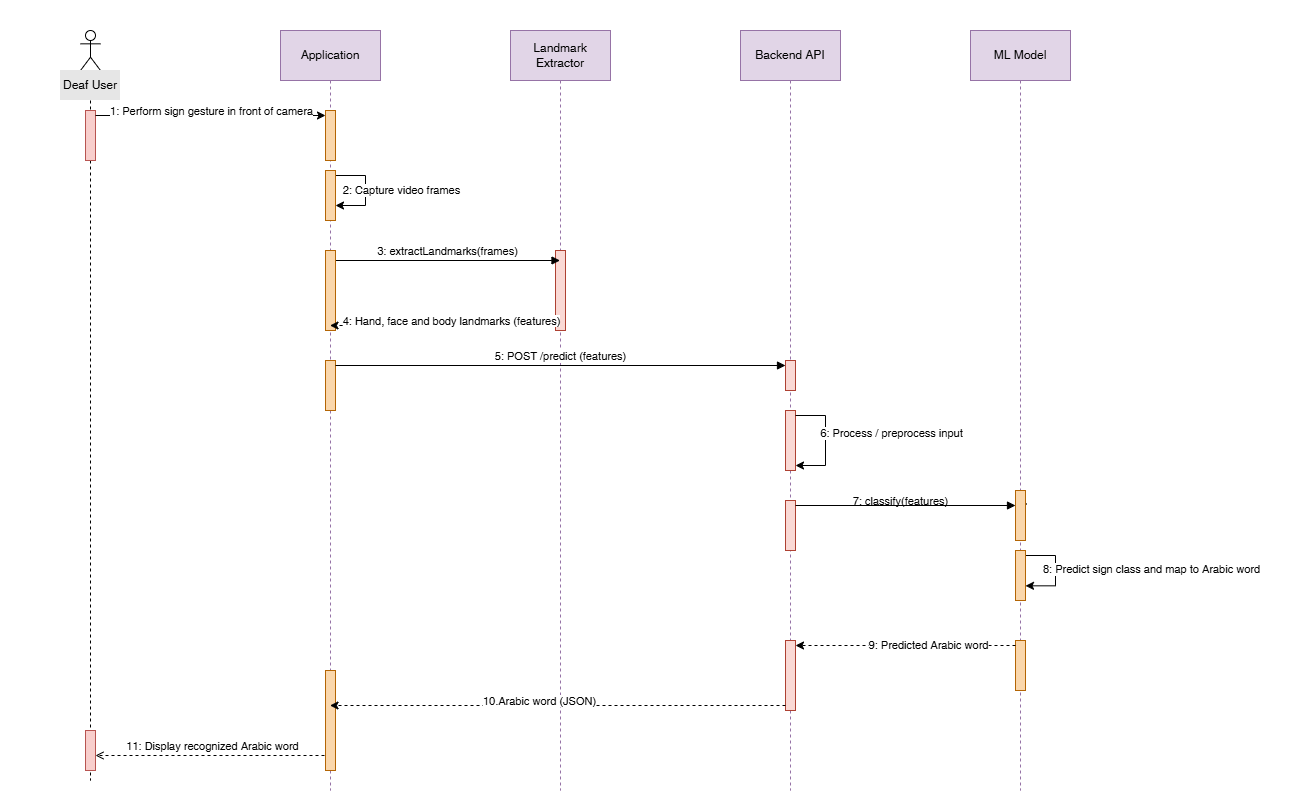

The diagram above was exported from draw.io. Its source (the exported page's mxGraphModel, read from the mxfile embedded in the PNG):
<mxGraphModel dx="1946" dy="1190" grid="1" gridSize="10" guides="1" tooltips="1" connect="1" arrows="1" fold="1" page="1" pageScale="1" pageWidth="100" pageHeight="400" math="0" shadow="0">
  <root>
    <mxCell id="0" />
    <mxCell id="1" parent="0" />
    <mxCell id="c4" parent="1" style="shape=umlLifeline;perimeter=lifelinePerimeter;whiteSpace=wrap;html=1;container=0;dropTarget=0;collapsible=0;recursiveResize=0;outlineConnect=0;portConstraint=eastwest;newEdgeStyle={&quot;edgeStyle&quot;:&quot;elbowEdgeStyle&quot;,&quot;elbow&quot;:&quot;vertical&quot;,&quot;curved&quot;:0,&quot;rounded&quot;:0};size=50;fillColor=#e1d5e7;strokeColor=#9673a6;fontSize=12;" value="Application" vertex="1">
      <mxGeometry height="760" width="100" x="280" y="30" as="geometry" />
    </mxCell>
    <mxCell id="v_TkorYEZl6TL58BuQZ1-6" parent="c4" style="html=1;points=[[0,0,0,0,5],[0,1,0,0,-5],[1,0,0,0,5],[1,1,0,0,-5]];perimeter=orthogonalPerimeter;outlineConnect=0;targetShapes=umlLifeline;portConstraint=eastwest;newEdgeStyle={&quot;edgeStyle&quot;:&quot;sequenceEdgeStyle&quot;,&quot;libavoidRouting&quot;:0,&quot;curved&quot;:0,&quot;rounded&quot;:0};fillColor=#fad7ac;strokeColor=#b46504;" value="" vertex="1">
      <mxGeometry height="50" width="10" x="45" y="80" as="geometry" />
    </mxCell>
    <mxCell id="v_TkorYEZl6TL58BuQZ1-40" edge="1" parent="c4" source="v_TkorYEZl6TL58BuQZ1-7" style="edgeStyle=sequenceEdgeStyle;rounded=0;orthogonalLoop=1;jettySize=auto;html=1;libavoidRouting=0;curved=0;exitX=1;exitY=0;exitDx=0;exitDy=5;exitPerimeter=0;defaultLabelBackgroundColor=page;" target="v_TkorYEZl6TL58BuQZ1-7">
      <mxGeometry relative="1" as="geometry">
        <Array as="points" />
      </mxGeometry>
    </mxCell>
    <mxCell id="v_TkorYEZl6TL58BuQZ1-41" connectable="0" parent="v_TkorYEZl6TL58BuQZ1-40" style="edgeLabel;html=1;align=center;verticalAlign=middle;resizable=0;points=[];inheritText=1;defaultLabelBackgroundColor=page;" value="&lt;span style=&quot;text-align: left; background-color: rgb(255, 255, 255);&quot;&gt;2: Capture video frames&lt;/span&gt;" vertex="1">
      <mxGeometry relative="1" x="-0.0321" y="1" as="geometry">
        <mxPoint x="34" as="offset" />
      </mxGeometry>
    </mxCell>
    <mxCell id="v_TkorYEZl6TL58BuQZ1-7" parent="c4" style="html=1;points=[[0,0,0,0,5],[0,1,0,0,-5],[1,0,0,0,5],[1,1,0,0,-5]];perimeter=orthogonalPerimeter;outlineConnect=0;targetShapes=umlLifeline;portConstraint=eastwest;newEdgeStyle={&quot;edgeStyle&quot;:&quot;sequenceEdgeStyle&quot;,&quot;libavoidRouting&quot;:0,&quot;curved&quot;:0,&quot;rounded&quot;:0};fillColor=#fad7ac;strokeColor=#b46504;" value="" vertex="1">
      <mxGeometry height="50" width="10" x="45" y="140" as="geometry" />
    </mxCell>
    <mxCell id="v_TkorYEZl6TL58BuQZ1-10" parent="c4" style="html=1;points=[[0,0,0,0,5],[0,1,0,0,-5],[1,0,0,0,5],[1,1,0,0,-5]];perimeter=orthogonalPerimeter;outlineConnect=0;targetShapes=umlLifeline;portConstraint=eastwest;newEdgeStyle={&quot;edgeStyle&quot;:&quot;sequenceEdgeStyle&quot;,&quot;libavoidRouting&quot;:0,&quot;curved&quot;:0,&quot;rounded&quot;:0};fillColor=#fad7ac;strokeColor=#b46504;" value="" vertex="1">
      <mxGeometry height="50" width="10" x="45" y="330" as="geometry" />
    </mxCell>
    <mxCell id="c5" parent="1" style="shape=umlLifeline;perimeter=lifelinePerimeter;whiteSpace=wrap;html=1;container=0;dropTarget=0;collapsible=0;recursiveResize=0;outlineConnect=0;portConstraint=eastwest;newEdgeStyle={&quot;edgeStyle&quot;:&quot;elbowEdgeStyle&quot;,&quot;elbow&quot;:&quot;vertical&quot;,&quot;curved&quot;:0,&quot;rounded&quot;:0};size=50;fillColor=#e1d5e7;strokeColor=#9673a6;fontSize=12;" value="Landmark&lt;br&gt;Extractor" vertex="1">
      <mxGeometry height="760" width="100" x="510" y="30" as="geometry" />
    </mxCell>
    <mxCell id="v_TkorYEZl6TL58BuQZ1-37" parent="c5" style="html=1;points=[[0,0,0,0,5],[0,1,0,0,-5],[1,0,0,0,5],[1,1,0,0,-5]];perimeter=orthogonalPerimeter;outlineConnect=0;targetShapes=umlLifeline;portConstraint=eastwest;newEdgeStyle={&quot;edgeStyle&quot;:&quot;sequenceEdgeStyle&quot;,&quot;libavoidRouting&quot;:0,&quot;curved&quot;:0,&quot;rounded&quot;:0};fillColor=#fad9d5;strokeColor=#ae4132;" value="" vertex="1">
      <mxGeometry height="80" width="10" x="45" y="220" as="geometry" />
    </mxCell>
    <mxCell id="c6" parent="1" style="shape=umlLifeline;perimeter=lifelinePerimeter;whiteSpace=wrap;html=1;container=0;dropTarget=0;collapsible=0;recursiveResize=0;outlineConnect=0;portConstraint=eastwest;newEdgeStyle={&quot;edgeStyle&quot;:&quot;elbowEdgeStyle&quot;,&quot;elbow&quot;:&quot;vertical&quot;,&quot;curved&quot;:0,&quot;rounded&quot;:0};size=50;fillColor=#e1d5e7;strokeColor=#9673a6;fontSize=12;" value="Backend API" vertex="1">
      <mxGeometry height="760" width="100" x="740" y="30" as="geometry" />
    </mxCell>
    <mxCell id="v_TkorYEZl6TL58BuQZ1-13" parent="c6" style="html=1;points=[[0,0,0,0,5],[0,1,0,0,-5],[1,0,0,0,5],[1,1,0,0,-5]];perimeter=orthogonalPerimeter;outlineConnect=0;targetShapes=umlLifeline;portConstraint=eastwest;newEdgeStyle={&quot;edgeStyle&quot;:&quot;sequenceEdgeStyle&quot;,&quot;libavoidRouting&quot;:0,&quot;curved&quot;:0,&quot;rounded&quot;:0};fillColor=#fad9d5;strokeColor=#ae4132;" value="" vertex="1">
      <mxGeometry height="70" width="10" x="45" y="610" as="geometry" />
    </mxCell>
    <mxCell id="v_TkorYEZl6TL58BuQZ1-17" parent="c6" style="html=1;points=[[0,0,0,0,5],[0,1,0,0,-5],[1,0,0,0,5],[1,1,0,0,-5]];perimeter=orthogonalPerimeter;outlineConnect=0;targetShapes=umlLifeline;portConstraint=eastwest;newEdgeStyle={&quot;edgeStyle&quot;:&quot;sequenceEdgeStyle&quot;,&quot;libavoidRouting&quot;:0,&quot;curved&quot;:0,&quot;rounded&quot;:0};fillColor=#fad9d5;strokeColor=#ae4132;" value="" vertex="1">
      <mxGeometry height="50" width="10" x="45" y="470" as="geometry" />
    </mxCell>
    <mxCell id="v_TkorYEZl6TL58BuQZ1-18" parent="c6" style="html=1;points=[[0,0,0,0,5],[0,1,0,0,-5],[1,0,0,0,5],[1,1,0,0,-5]];perimeter=orthogonalPerimeter;outlineConnect=0;targetShapes=umlLifeline;portConstraint=eastwest;newEdgeStyle={&quot;edgeStyle&quot;:&quot;sequenceEdgeStyle&quot;,&quot;libavoidRouting&quot;:0,&quot;curved&quot;:0,&quot;rounded&quot;:0};fillColor=#fad9d5;strokeColor=#ae4132;" value="" vertex="1">
      <mxGeometry height="30" width="10" x="45" y="330" as="geometry" />
    </mxCell>
    <mxCell id="c7" parent="1" style="shape=umlLifeline;perimeter=lifelinePerimeter;whiteSpace=wrap;html=1;container=0;dropTarget=0;collapsible=0;recursiveResize=0;outlineConnect=0;portConstraint=eastwest;newEdgeStyle={&quot;edgeStyle&quot;:&quot;elbowEdgeStyle&quot;,&quot;elbow&quot;:&quot;vertical&quot;,&quot;curved&quot;:0,&quot;rounded&quot;:0};size=50;fillColor=#e1d5e7;strokeColor=#9673a6;fontSize=12;" value="ML Model" vertex="1">
      <mxGeometry height="760" width="100" x="970" y="30" as="geometry" />
    </mxCell>
    <mxCell id="v_TkorYEZl6TL58BuQZ1-23" edge="1" parent="c7" source="v_TkorYEZl6TL58BuQZ1-19" style="edgeStyle=sequenceEdgeStyle;rounded=0;orthogonalLoop=1;jettySize=auto;html=1;libavoidRouting=0;curved=0;exitX=1;exitY=0;exitDx=0;exitDy=5;exitPerimeter=0;defaultLabelBackgroundColor=page;" target="v_TkorYEZl6TL58BuQZ1-19">
      <mxGeometry relative="1" as="geometry">
        <Array as="points">
          <mxPoint x="85" y="525.3333333333334" />
          <mxPoint x="85" y="555.3333333333334" />
        </Array>
      </mxGeometry>
    </mxCell>
    <mxCell id="v_TkorYEZl6TL58BuQZ1-24" connectable="0" parent="v_TkorYEZl6TL58BuQZ1-23" style="edgeLabel;html=1;align=center;verticalAlign=middle;resizable=0;points=[];inheritText=1;defaultLabelBackgroundColor=page;" value="&lt;span style=&quot;text-align: left; background-color: rgb(255, 255, 255);&quot;&gt;8: Predict sign class and map to Arabic word&lt;/span&gt;" vertex="1">
      <mxGeometry relative="1" x="-0.048" y="-1" as="geometry">
        <mxPoint x="96" as="offset" />
      </mxGeometry>
    </mxCell>
    <mxCell id="v_TkorYEZl6TL58BuQZ1-19" parent="c7" style="html=1;points=[[0,0,0,0,5],[0,1,0,0,-5],[1,0,0,0,5],[1,1,0,0,-5]];perimeter=orthogonalPerimeter;outlineConnect=0;targetShapes=umlLifeline;portConstraint=eastwest;newEdgeStyle={&quot;edgeStyle&quot;:&quot;sequenceEdgeStyle&quot;,&quot;libavoidRouting&quot;:0,&quot;curved&quot;:0,&quot;rounded&quot;:0};fillColor=#fad7ac;strokeColor=#b46504;" value="" vertex="1">
      <mxGeometry height="50" width="10" x="45" y="520" as="geometry" />
    </mxCell>
    <mxCell id="v_TkorYEZl6TL58BuQZ1-20" parent="c7" style="html=1;points=[[0,0,0,0,5],[0,1,0,0,-5],[1,0,0,0,5],[1,1,0,0,-5]];perimeter=orthogonalPerimeter;outlineConnect=0;targetShapes=umlLifeline;portConstraint=eastwest;newEdgeStyle={&quot;edgeStyle&quot;:&quot;sequenceEdgeStyle&quot;,&quot;libavoidRouting&quot;:0,&quot;curved&quot;:0,&quot;rounded&quot;:0};fillColor=#fad7ac;strokeColor=#b46504;" value="" vertex="1">
      <mxGeometry height="50" width="10" x="45" y="610" as="geometry" />
    </mxCell>
    <mxCell id="c10" edge="1" parent="1" style="html=1;verticalAlign=bottom;endArrow=block;fontSize=11;labelBackgroundColor=#ffffff;" value="3: extractLandmarks(frames)">
      <mxGeometry relative="1" as="geometry">
        <mxPoint x="335" y="260" as="sourcePoint" />
        <mxPoint x="559.5" y="260" as="targetPoint" />
      </mxGeometry>
    </mxCell>
    <mxCell id="c12" edge="1" parent="1" source="v_TkorYEZl6TL58BuQZ1-10" style="html=1;verticalAlign=bottom;endArrow=block;fontSize=11;labelBackgroundColor=#ffffff;exitX=1;exitY=0;exitDx=0;exitDy=5;exitPerimeter=0;" target="v_TkorYEZl6TL58BuQZ1-18" value="5: POST /predict (features)">
      <mxGeometry relative="1" as="geometry">
        <mxPoint x="330" y="375" as="sourcePoint" />
        <mxPoint x="790" y="375" as="targetPoint" />
      </mxGeometry>
    </mxCell>
    <mxCell id="c14" edge="1" parent="1" source="v_TkorYEZl6TL58BuQZ1-22" style="html=1;verticalAlign=bottom;endArrow=block;fontSize=11;labelBackgroundColor=#ffffff;exitX=1;exitY=0;exitDx=0;exitDy=5;exitPerimeter=0;" value="7: classify(features)">
      <mxGeometry relative="1" x="1" y="-120" as="geometry">
        <mxPoint x="-6" y="38" as="offset" />
        <mxPoint x="790" y="510" as="sourcePoint" />
        <mxPoint x="1020" y="510" as="targetPoint" />
      </mxGeometry>
    </mxCell>
    <mxCell id="c17" edge="1" parent="1" source="v_TkorYEZl6TL58BuQZ1-11" style="html=1;verticalAlign=bottom;endArrow=block;fontSize=11;labelBackgroundColor=#ffffff;dashed=1;endArrow=open;" value="">
      <mxGeometry relative="1" x="1" y="210" as="geometry">
        <mxPoint y="10" as="offset" />
        <mxPoint x="790" y="700" as="sourcePoint" />
        <mxPoint x="330" y="700" as="targetPoint" />
      </mxGeometry>
    </mxCell>
    <mxCell id="c18" edge="1" parent="1" style="html=1;verticalAlign=bottom;endArrow=block;fontSize=11;labelBackgroundColor=#ffffff;dashed=1;endArrow=open;" target="v_TkorYEZl6TL58BuQZ1-5" value="11: Display recognized Arabic word">
      <mxGeometry relative="1" as="geometry">
        <mxPoint x="330" y="755" as="sourcePoint" />
        <mxPoint x="100" y="755" as="targetPoint" />
      </mxGeometry>
    </mxCell>
    <mxCell id="v_TkorYEZl6TL58BuQZ1-1" parent="1" style="shape=umlLifeline;perimeter=lifelinePerimeter;whiteSpace=wrap;html=1;container=1;dropTarget=0;collapsible=0;recursiveResize=0;outlineConnect=0;portConstraint=eastwest;newEdgeStyle={&quot;edgeStyle&quot;:&quot;sequenceEdgeStyle&quot;,&quot;libavoidRouting&quot;:0,&quot;curved&quot;:0,&quot;rounded&quot;:0};participant=umlActor;" value="" vertex="1">
      <mxGeometry height="750" width="20" x="80" y="30" as="geometry" />
    </mxCell>
    <mxCell id="v_TkorYEZl6TL58BuQZ1-3" parent="v_TkorYEZl6TL58BuQZ1-1" style="html=1;points=[[0,0,0,0,5],[0,1,0,0,-5],[1,0,0,0,5],[1,1,0,0,-5]];perimeter=orthogonalPerimeter;outlineConnect=0;targetShapes=umlLifeline;portConstraint=eastwest;newEdgeStyle={&quot;edgeStyle&quot;:&quot;sequenceEdgeStyle&quot;,&quot;libavoidRouting&quot;:0,&quot;curved&quot;:0,&quot;rounded&quot;:0};fillColor=#f8cecc;strokeColor=#b85450;" value="" vertex="1">
      <mxGeometry height="50" width="10" x="5" y="80" as="geometry" />
    </mxCell>
    <mxCell id="v_TkorYEZl6TL58BuQZ1-5" parent="v_TkorYEZl6TL58BuQZ1-1" style="html=1;points=[[0,0,0,0,5],[0,1,0,0,-5],[1,0,0,0,5],[1,1,0,0,-5]];perimeter=orthogonalPerimeter;outlineConnect=0;targetShapes=umlLifeline;portConstraint=eastwest;newEdgeStyle={&quot;edgeStyle&quot;:&quot;sequenceEdgeStyle&quot;,&quot;libavoidRouting&quot;:0,&quot;curved&quot;:0,&quot;rounded&quot;:0};fillColor=#f8cecc;strokeColor=#b85450;" value="" vertex="1">
      <mxGeometry height="40" width="10" x="5" y="700" as="geometry" />
    </mxCell>
    <mxCell id="v_TkorYEZl6TL58BuQZ1-2" parent="1" style="text;html=1;whiteSpace=wrap;strokeColor=none;fillColor=light-dark(#E6E6E6,#EDEDED);align=center;verticalAlign=middle;rounded=0;" value="Deaf User" vertex="1">
      <mxGeometry height="30" width="60" x="60" y="70" as="geometry" />
    </mxCell>
    <mxCell id="v_TkorYEZl6TL58BuQZ1-9" edge="1" parent="1" style="html=1;verticalAlign=bottom;endArrow=block;fontSize=11;labelBackgroundColor=#ffffff;" target="v_TkorYEZl6TL58BuQZ1-8" value="">
      <mxGeometry relative="1" as="geometry">
        <mxPoint x="330" y="265" as="sourcePoint" />
        <mxPoint x="560" y="265" as="targetPoint" />
      </mxGeometry>
    </mxCell>
    <mxCell id="v_TkorYEZl6TL58BuQZ1-8" parent="1" style="html=1;points=[[0,0,0,0,5],[0,1,0,0,-5],[1,0,0,0,5],[1,1,0,0,-5]];perimeter=orthogonalPerimeter;outlineConnect=0;targetShapes=umlLifeline;portConstraint=eastwest;newEdgeStyle={&quot;edgeStyle&quot;:&quot;sequenceEdgeStyle&quot;,&quot;libavoidRouting&quot;:0,&quot;curved&quot;:0,&quot;rounded&quot;:0};fillColor=#fad7ac;strokeColor=#b46504;" value="" vertex="1">
      <mxGeometry height="80" width="10" x="325" y="250" as="geometry" />
    </mxCell>
    <mxCell id="v_TkorYEZl6TL58BuQZ1-11" parent="1" style="html=1;points=[[0,0,0,0,5],[0,1,0,0,-5],[1,0,0,0,5],[1,1,0,0,-5]];perimeter=orthogonalPerimeter;outlineConnect=0;targetShapes=umlLifeline;portConstraint=eastwest;newEdgeStyle={&quot;edgeStyle&quot;:&quot;sequenceEdgeStyle&quot;,&quot;libavoidRouting&quot;:0,&quot;curved&quot;:0,&quot;rounded&quot;:0};fillColor=#fad7ac;strokeColor=#b46504;" value="" vertex="1">
      <mxGeometry height="100" width="10" x="325" y="670" as="geometry" />
    </mxCell>
    <mxCell id="v_TkorYEZl6TL58BuQZ1-16" edge="1" parent="1" style="html=1;verticalAlign=bottom;endArrow=block;fontSize=11;labelBackgroundColor=#ffffff;align=left;" target="v_TkorYEZl6TL58BuQZ1-15" value="">
      <mxGeometry relative="1" as="geometry">
        <Array as="points" />
        <mxPoint x="790" y="430" as="sourcePoint" />
        <mxPoint x="790" y="460" as="targetPoint" />
      </mxGeometry>
    </mxCell>
    <mxCell id="v_TkorYEZl6TL58BuQZ1-15" parent="1" style="html=1;points=[[0,0,0,0,5],[0,1,0,0,-5],[1,0,0,0,5],[1,1,0,0,-5]];perimeter=orthogonalPerimeter;outlineConnect=0;targetShapes=umlLifeline;portConstraint=eastwest;newEdgeStyle={&quot;edgeStyle&quot;:&quot;sequenceEdgeStyle&quot;,&quot;libavoidRouting&quot;:0,&quot;curved&quot;:0,&quot;rounded&quot;:0};fillColor=#fad9d5;strokeColor=#ae4132;" value="" vertex="1">
      <mxGeometry height="60" width="10" x="785" y="410" as="geometry" />
    </mxCell>
    <mxCell id="v_TkorYEZl6TL58BuQZ1-26" edge="1" parent="1" source="v_TkorYEZl6TL58BuQZ1-20" style="edgeStyle=sequenceEdgeStyle;rounded=0;orthogonalLoop=1;jettySize=auto;html=1;libavoidRouting=0;curved=0;exitX=0;exitY=0;exitDx=0;exitDy=5;exitPerimeter=0;defaultLabelBackgroundColor=page;dashed=1;" target="v_TkorYEZl6TL58BuQZ1-13">
      <mxGeometry relative="1" as="geometry">
        <Array as="points">
          <mxPoint x="820" y="645.3333333333334" />
        </Array>
      </mxGeometry>
    </mxCell>
    <mxCell id="v_TkorYEZl6TL58BuQZ1-27" connectable="0" parent="v_TkorYEZl6TL58BuQZ1-26" style="edgeLabel;html=1;align=center;verticalAlign=middle;resizable=0;points=[];inheritText=1;defaultLabelBackgroundColor=page;" value="&lt;span style=&quot;background-color: rgb(255, 255, 255);&quot;&gt;9: Predicted Arabic word&lt;/span&gt;" vertex="1">
      <mxGeometry relative="1" x="-0.2" y="-1" as="geometry">
        <mxPoint as="offset" />
      </mxGeometry>
    </mxCell>
    <mxCell id="v_TkorYEZl6TL58BuQZ1-28" edge="1" parent="1" source="v_TkorYEZl6TL58BuQZ1-13" style="edgeStyle=sequenceEdgeStyle;rounded=0;orthogonalLoop=1;jettySize=auto;html=1;libavoidRouting=0;curved=0;exitX=0;exitY=1;exitDx=0;exitDy=-5;exitPerimeter=0;defaultLabelBackgroundColor=page;dashed=1;" target="c4">
      <mxGeometry relative="1" x="0.0011" as="geometry">
        <Array as="points">
          <mxPoint x="557.25" y="705" />
        </Array>
      </mxGeometry>
    </mxCell>
    <mxCell id="v_TkorYEZl6TL58BuQZ1-29" connectable="0" parent="v_TkorYEZl6TL58BuQZ1-28" style="edgeLabel;html=1;align=center;verticalAlign=middle;resizable=0;points=[];inheritText=1;defaultLabelBackgroundColor=page;" value="&lt;span style=&quot;background-color: rgb(255, 255, 255);&quot;&gt;10.&lt;/span&gt;&lt;span style=&quot;background-color: light-dark(rgb(255, 255, 255), rgb(18, 18, 18)); color: light-dark(#000000, var(--ge-light-color, #ffffff));&quot;&gt;Arabic word (JSON)&lt;/span&gt;" vertex="1">
      <mxGeometry relative="1" x="0.2733" y="3" as="geometry">
        <mxPoint x="43" y="-8" as="offset" />
      </mxGeometry>
    </mxCell>
    <mxCell id="v_TkorYEZl6TL58BuQZ1-38" edge="1" parent="1" source="v_TkorYEZl6TL58BuQZ1-37" style="edgeStyle=sequenceEdgeStyle;rounded=0;orthogonalLoop=1;jettySize=auto;html=1;libavoidRouting=0;curved=0;exitX=0;exitY=1;exitDx=0;exitDy=-5;exitPerimeter=0;defaultLabelBackgroundColor=page;dashed=1;dashPattern=8 8;" target="c4">
      <mxGeometry relative="1" as="geometry">
        <Array as="points">
          <mxPoint x="360" y="324.93975903614466" />
        </Array>
      </mxGeometry>
    </mxCell>
    <mxCell id="v_TkorYEZl6TL58BuQZ1-39" connectable="0" parent="v_TkorYEZl6TL58BuQZ1-38" style="edgeLabel;html=1;align=center;verticalAlign=middle;resizable=0;points=[];inheritText=1;defaultLabelBackgroundColor=page;" value="&lt;span style=&quot;background-color: rgb(255, 255, 255);&quot;&gt;4: Hand, face and body landmarks (features)&lt;/span&gt;" vertex="1">
      <mxGeometry relative="1" x="0.1521" y="4" as="geometry">
        <mxPoint x="25" y="-9" as="offset" />
      </mxGeometry>
    </mxCell>
    <mxCell id="v_TkorYEZl6TL58BuQZ1-42" edge="1" parent="1" source="v_TkorYEZl6TL58BuQZ1-3" style="edgeStyle=sequenceEdgeStyle;rounded=0;orthogonalLoop=1;jettySize=auto;html=1;libavoidRouting=0;curved=0;exitX=1;exitY=0;exitDx=0;exitDy=5;exitPerimeter=0;defaultLabelBackgroundColor=page;" target="v_TkorYEZl6TL58BuQZ1-6">
      <mxGeometry relative="1" as="geometry">
        <Array as="points">
          <mxPoint x="330" y="115.30120481927713" />
        </Array>
      </mxGeometry>
    </mxCell>
    <mxCell id="v_TkorYEZl6TL58BuQZ1-43" connectable="0" parent="v_TkorYEZl6TL58BuQZ1-42" style="edgeLabel;html=1;align=center;verticalAlign=middle;resizable=0;points=[];inheritText=1;defaultLabelBackgroundColor=page;" value="&lt;span style=&quot;background-color: rgb(255, 255, 255);&quot;&gt;1: Perform sign gesture in front of camera&lt;/span&gt;" vertex="1">
      <mxGeometry relative="1" x="0.1732" y="-5" as="geometry">
        <mxPoint x="-20" y="-10" as="offset" />
      </mxGeometry>
    </mxCell>
    <mxCell id="v_TkorYEZl6TL58BuQZ1-46" edge="1" parent="1" source="v_TkorYEZl6TL58BuQZ1-15" style="edgeStyle=sequenceEdgeStyle;rounded=0;orthogonalLoop=1;jettySize=auto;html=1;libavoidRouting=0;curved=0;exitX=1;exitY=0;exitDx=0;exitDy=5;exitPerimeter=0;entryX=1;entryY=1;entryDx=0;entryDy=-5;entryPerimeter=0;defaultLabelBackgroundColor=page;" target="v_TkorYEZl6TL58BuQZ1-15">
      <mxGeometry relative="1" as="geometry">
        <Array as="points">
          <mxPoint x="825.0000000000002" y="415.30120481927713" />
          <mxPoint x="825.0000000000002" y="464.698795180723" />
        </Array>
      </mxGeometry>
    </mxCell>
    <mxCell id="v_TkorYEZl6TL58BuQZ1-47" connectable="0" parent="v_TkorYEZl6TL58BuQZ1-46" style="edgeLabel;html=1;align=center;verticalAlign=middle;resizable=0;points=[];inheritText=1;defaultLabelBackgroundColor=page;" value="&lt;span style=&quot;text-align: left; background-color: rgb(255, 255, 255);&quot;&gt;6: Process / preprocess input&lt;/span&gt;" vertex="1">
      <mxGeometry relative="1" x="-0.1468" y="-1" as="geometry">
        <mxPoint x="66" as="offset" />
      </mxGeometry>
    </mxCell>
    <mxCell id="v_TkorYEZl6TL58BuQZ1-48" edge="1" parent="1" source="v_TkorYEZl6TL58BuQZ1-17" style="html=1;verticalAlign=bottom;endArrow=block;fontSize=11;labelBackgroundColor=#ffffff;exitX=1;exitY=0;exitDx=0;exitDy=5;exitPerimeter=0;" target="v_TkorYEZl6TL58BuQZ1-22" value="">
      <mxGeometry relative="1" as="geometry">
        <mxPoint x="795" y="505" as="sourcePoint" />
        <mxPoint x="1020" y="510" as="targetPoint" />
      </mxGeometry>
    </mxCell>
    <mxCell id="v_TkorYEZl6TL58BuQZ1-22" parent="1" style="html=1;points=[[0,0,0,0,5],[0,1,0,0,-5],[1,0,0,0,5],[1,1,0,0,-5]];perimeter=orthogonalPerimeter;outlineConnect=0;targetShapes=umlLifeline;portConstraint=eastwest;newEdgeStyle={&quot;edgeStyle&quot;:&quot;sequenceEdgeStyle&quot;,&quot;libavoidRouting&quot;:0,&quot;curved&quot;:0,&quot;rounded&quot;:0};fillColor=#fad7ac;strokeColor=#b46504;" value="" vertex="1">
      <mxGeometry height="50" width="10" x="1015" y="490" as="geometry" />
    </mxCell>
  </root>
</mxGraphModel>